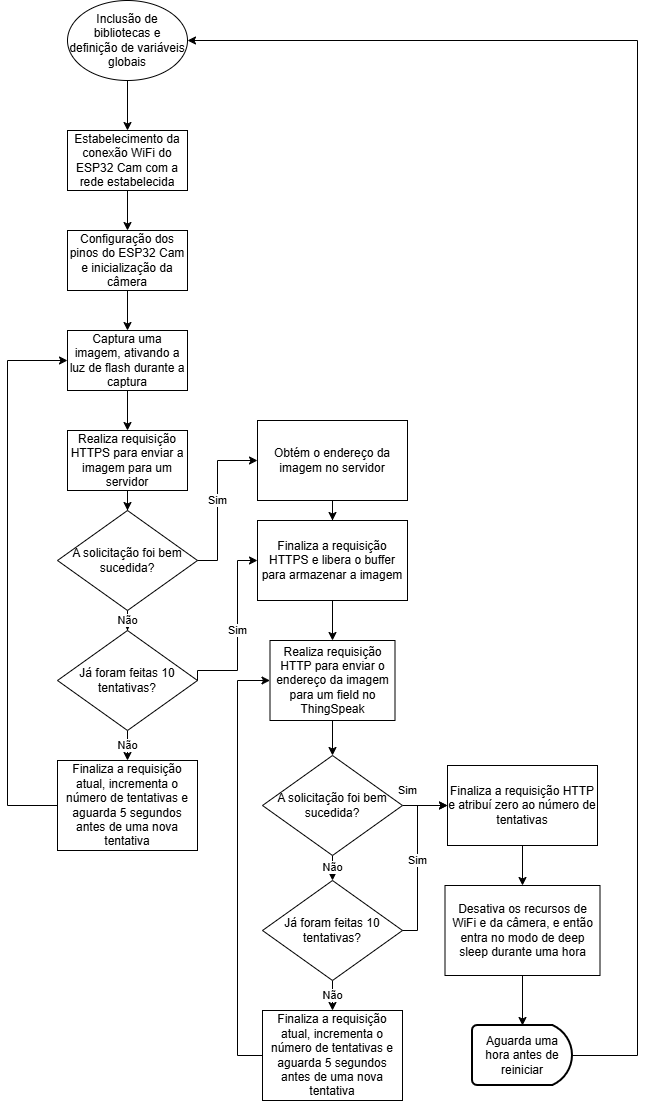

The diagram above was exported from draw.io. Its source (the exported page's mxGraphModel, read from the mxfile embedded in the PNG):
<mxGraphModel dx="1236" dy="542" grid="1" gridSize="10" guides="1" tooltips="1" connect="1" arrows="1" fold="1" page="1" pageScale="1" pageWidth="827" pageHeight="1169" math="0" shadow="0">
  <root>
    <mxCell id="0" />
    <mxCell id="1" parent="0" />
    <mxCell id="qthk2PDdeIgQPkgB9ttL-5" value="" style="edgeStyle=orthogonalEdgeStyle;rounded=0;orthogonalLoop=1;jettySize=auto;html=1;" parent="1" source="qthk2PDdeIgQPkgB9ttL-1" target="qthk2PDdeIgQPkgB9ttL-4" edge="1">
      <mxGeometry relative="1" as="geometry" />
    </mxCell>
    <mxCell id="qthk2PDdeIgQPkgB9ttL-1" value="Inclusão de bibliotecas e definição de variáveis globais" style="ellipse;whiteSpace=wrap;html=1;" parent="1" vertex="1">
      <mxGeometry x="350" y="240" width="120" height="80" as="geometry" />
    </mxCell>
    <mxCell id="qthk2PDdeIgQPkgB9ttL-12" value="" style="edgeStyle=orthogonalEdgeStyle;rounded=0;orthogonalLoop=1;jettySize=auto;html=1;" parent="1" source="qthk2PDdeIgQPkgB9ttL-2" target="qthk2PDdeIgQPkgB9ttL-7" edge="1">
      <mxGeometry relative="1" as="geometry" />
    </mxCell>
    <mxCell id="qthk2PDdeIgQPkgB9ttL-2" value="Configuração dos pinos do ESP32 Cam e inicialização da câmera" style="rounded=0;whiteSpace=wrap;html=1;" parent="1" vertex="1">
      <mxGeometry x="350" y="470" width="120" height="60" as="geometry" />
    </mxCell>
    <mxCell id="qthk2PDdeIgQPkgB9ttL-6" value="" style="edgeStyle=orthogonalEdgeStyle;rounded=0;orthogonalLoop=1;jettySize=auto;html=1;" parent="1" source="qthk2PDdeIgQPkgB9ttL-4" target="qthk2PDdeIgQPkgB9ttL-2" edge="1">
      <mxGeometry relative="1" as="geometry" />
    </mxCell>
    <mxCell id="qthk2PDdeIgQPkgB9ttL-4" value="Estabelecimento da conexão WiFi do ESP32 Cam com a rede estabelecida" style="rounded=0;whiteSpace=wrap;html=1;" parent="1" vertex="1">
      <mxGeometry x="350" y="370" width="120" height="60" as="geometry" />
    </mxCell>
    <mxCell id="qthk2PDdeIgQPkgB9ttL-13" value="" style="edgeStyle=orthogonalEdgeStyle;rounded=0;orthogonalLoop=1;jettySize=auto;html=1;" parent="1" source="qthk2PDdeIgQPkgB9ttL-7" target="qthk2PDdeIgQPkgB9ttL-9" edge="1">
      <mxGeometry relative="1" as="geometry" />
    </mxCell>
    <mxCell id="qthk2PDdeIgQPkgB9ttL-7" value="Captura uma imagem, ativando a luz de flash durante a captura" style="rounded=0;whiteSpace=wrap;html=1;" parent="1" vertex="1">
      <mxGeometry x="350" y="570" width="120" height="60" as="geometry" />
    </mxCell>
    <mxCell id="qthk2PDdeIgQPkgB9ttL-14" value="" style="edgeStyle=orthogonalEdgeStyle;rounded=0;orthogonalLoop=1;jettySize=auto;html=1;" parent="1" source="qthk2PDdeIgQPkgB9ttL-9" target="qthk2PDdeIgQPkgB9ttL-10" edge="1">
      <mxGeometry relative="1" as="geometry" />
    </mxCell>
    <mxCell id="qthk2PDdeIgQPkgB9ttL-9" value="Realiza requisição HTTPS para enviar a imagem para um servidor" style="rounded=0;whiteSpace=wrap;html=1;" parent="1" vertex="1">
      <mxGeometry x="350" y="670" width="120" height="60" as="geometry" />
    </mxCell>
    <mxCell id="qthk2PDdeIgQPkgB9ttL-15" value="Não" style="edgeStyle=orthogonalEdgeStyle;rounded=0;orthogonalLoop=1;jettySize=auto;html=1;" parent="1" source="qthk2PDdeIgQPkgB9ttL-10" target="qthk2PDdeIgQPkgB9ttL-11" edge="1">
      <mxGeometry relative="1" as="geometry" />
    </mxCell>
    <mxCell id="qthk2PDdeIgQPkgB9ttL-10" value="A solicitação foi bem sucedida?" style="rhombus;whiteSpace=wrap;html=1;" parent="1" vertex="1">
      <mxGeometry x="340" y="750" width="140" height="100" as="geometry" />
    </mxCell>
    <mxCell id="qthk2PDdeIgQPkgB9ttL-17" value="Não" style="edgeStyle=orthogonalEdgeStyle;rounded=0;orthogonalLoop=1;jettySize=auto;html=1;" parent="1" source="qthk2PDdeIgQPkgB9ttL-11" target="qthk2PDdeIgQPkgB9ttL-16" edge="1">
      <mxGeometry relative="1" as="geometry" />
    </mxCell>
    <mxCell id="qthk2PDdeIgQPkgB9ttL-11" value="Já foram feitas 10 tentativas?" style="rhombus;whiteSpace=wrap;html=1;" parent="1" vertex="1">
      <mxGeometry x="340" y="870" width="140" height="100" as="geometry" />
    </mxCell>
    <mxCell id="qthk2PDdeIgQPkgB9ttL-16" value="Finaliza a requisição atual, incrementa o número de tentativas e aguarda 5 segundos antes de uma nova tentativa" style="rounded=0;whiteSpace=wrap;html=1;" parent="1" vertex="1">
      <mxGeometry x="340" y="1000" width="140" height="90" as="geometry" />
    </mxCell>
    <mxCell id="qthk2PDdeIgQPkgB9ttL-22" value="" style="endArrow=classic;html=1;rounded=0;exitX=0;exitY=0.5;exitDx=0;exitDy=0;entryX=0;entryY=0.5;entryDx=0;entryDy=0;" parent="1" source="qthk2PDdeIgQPkgB9ttL-16" target="qthk2PDdeIgQPkgB9ttL-7" edge="1">
      <mxGeometry width="50" height="50" relative="1" as="geometry">
        <mxPoint x="280" y="825" as="sourcePoint" />
        <mxPoint x="290" y="590" as="targetPoint" />
        <Array as="points">
          <mxPoint x="290" y="1045" />
          <mxPoint x="290" y="600" />
        </Array>
      </mxGeometry>
    </mxCell>
    <mxCell id="qthk2PDdeIgQPkgB9ttL-49" value="" style="edgeStyle=orthogonalEdgeStyle;rounded=0;orthogonalLoop=1;jettySize=auto;html=1;" parent="1" source="qthk2PDdeIgQPkgB9ttL-23" target="qthk2PDdeIgQPkgB9ttL-46" edge="1">
      <mxGeometry relative="1" as="geometry" />
    </mxCell>
    <mxCell id="qthk2PDdeIgQPkgB9ttL-23" value="Obtém o endereço da imagem no servidor" style="rounded=0;whiteSpace=wrap;html=1;" parent="1" vertex="1">
      <mxGeometry x="540" y="660" width="150" height="80" as="geometry" />
    </mxCell>
    <mxCell id="qthk2PDdeIgQPkgB9ttL-30" value="" style="edgeStyle=orthogonalEdgeStyle;rounded=0;orthogonalLoop=1;jettySize=auto;html=1;" parent="1" source="qthk2PDdeIgQPkgB9ttL-25" target="qthk2PDdeIgQPkgB9ttL-27" edge="1">
      <mxGeometry relative="1" as="geometry" />
    </mxCell>
    <mxCell id="qthk2PDdeIgQPkgB9ttL-25" value="Realiza requisição HTTP para enviar o endereço da imagem para um field no ThingSpeak" style="rounded=0;whiteSpace=wrap;html=1;" parent="1" vertex="1">
      <mxGeometry x="552.5" y="880" width="125" height="80" as="geometry" />
    </mxCell>
    <mxCell id="qthk2PDdeIgQPkgB9ttL-29" value="Não" style="edgeStyle=orthogonalEdgeStyle;rounded=0;orthogonalLoop=1;jettySize=auto;html=1;" parent="1" source="qthk2PDdeIgQPkgB9ttL-27" target="qthk2PDdeIgQPkgB9ttL-28" edge="1">
      <mxGeometry relative="1" as="geometry" />
    </mxCell>
    <mxCell id="qthk2PDdeIgQPkgB9ttL-36" value="Sim" style="edgeStyle=orthogonalEdgeStyle;rounded=0;orthogonalLoop=1;jettySize=auto;html=1;" parent="1" source="qthk2PDdeIgQPkgB9ttL-27" target="qthk2PDdeIgQPkgB9ttL-35" edge="1">
      <mxGeometry x="-0.7778" y="15" relative="1" as="geometry">
        <mxPoint as="offset" />
      </mxGeometry>
    </mxCell>
    <mxCell id="qthk2PDdeIgQPkgB9ttL-27" value="A solicitação foi bem sucedida?" style="rhombus;whiteSpace=wrap;html=1;" parent="1" vertex="1">
      <mxGeometry x="545" y="995" width="140" height="100" as="geometry" />
    </mxCell>
    <mxCell id="qthk2PDdeIgQPkgB9ttL-32" value="Não" style="edgeStyle=orthogonalEdgeStyle;rounded=0;orthogonalLoop=1;jettySize=auto;html=1;" parent="1" source="qthk2PDdeIgQPkgB9ttL-28" target="qthk2PDdeIgQPkgB9ttL-31" edge="1">
      <mxGeometry relative="1" as="geometry" />
    </mxCell>
    <mxCell id="qthk2PDdeIgQPkgB9ttL-28" value="Já foram feitas 10 tentativas?" style="rhombus;whiteSpace=wrap;html=1;" parent="1" vertex="1">
      <mxGeometry x="545" y="1120" width="140" height="100" as="geometry" />
    </mxCell>
    <mxCell id="qthk2PDdeIgQPkgB9ttL-31" value="Finaliza a requisição atual, incrementa o número de tentativas e aguarda 5 segundos antes de uma nova tentativa" style="rounded=0;whiteSpace=wrap;html=1;" parent="1" vertex="1">
      <mxGeometry x="545" y="1250" width="140" height="90" as="geometry" />
    </mxCell>
    <mxCell id="qthk2PDdeIgQPkgB9ttL-34" value="" style="endArrow=classic;html=1;rounded=0;exitX=0;exitY=0.5;exitDx=0;exitDy=0;entryX=0;entryY=0.5;entryDx=0;entryDy=0;" parent="1" source="qthk2PDdeIgQPkgB9ttL-31" target="qthk2PDdeIgQPkgB9ttL-25" edge="1">
      <mxGeometry width="50" height="50" relative="1" as="geometry">
        <mxPoint x="480" y="1280" as="sourcePoint" />
        <mxPoint x="520" y="920" as="targetPoint" />
        <Array as="points">
          <mxPoint x="520" y="1295" />
          <mxPoint x="520" y="920" />
        </Array>
      </mxGeometry>
    </mxCell>
    <mxCell id="qthk2PDdeIgQPkgB9ttL-38" value="" style="edgeStyle=orthogonalEdgeStyle;rounded=0;orthogonalLoop=1;jettySize=auto;html=1;" parent="1" source="qthk2PDdeIgQPkgB9ttL-35" target="qthk2PDdeIgQPkgB9ttL-37" edge="1">
      <mxGeometry relative="1" as="geometry" />
    </mxCell>
    <mxCell id="qthk2PDdeIgQPkgB9ttL-35" value="Finaliza a requisição HTTP e atribuí zero ao número de tentativas" style="rounded=0;whiteSpace=wrap;html=1;" parent="1" vertex="1">
      <mxGeometry x="730" y="1005" width="150" height="80" as="geometry" />
    </mxCell>
    <mxCell id="qthk2PDdeIgQPkgB9ttL-41" value="" style="edgeStyle=orthogonalEdgeStyle;rounded=0;orthogonalLoop=1;jettySize=auto;html=1;" parent="1" source="qthk2PDdeIgQPkgB9ttL-37" target="qthk2PDdeIgQPkgB9ttL-40" edge="1">
      <mxGeometry relative="1" as="geometry" />
    </mxCell>
    <mxCell id="qthk2PDdeIgQPkgB9ttL-37" value="Desativa os recursos de WiFi e da câmera, e então entra no modo de deep sleep durante uma hora" style="rounded=0;whiteSpace=wrap;html=1;" parent="1" vertex="1">
      <mxGeometry x="727.5" y="1125" width="155" height="90" as="geometry" />
    </mxCell>
    <mxCell id="qthk2PDdeIgQPkgB9ttL-40" value="Aguarda uma hora antes de reiniciar" style="strokeWidth=2;html=1;shape=mxgraph.flowchart.delay;whiteSpace=wrap;" parent="1" vertex="1">
      <mxGeometry x="755" y="1265" width="100" height="60" as="geometry" />
    </mxCell>
    <mxCell id="qthk2PDdeIgQPkgB9ttL-42" value="" style="endArrow=classic;html=1;rounded=0;exitX=1;exitY=0.5;exitDx=0;exitDy=0;exitPerimeter=0;entryX=1;entryY=0.5;entryDx=0;entryDy=0;" parent="1" source="qthk2PDdeIgQPkgB9ttL-40" target="qthk2PDdeIgQPkgB9ttL-1" edge="1">
      <mxGeometry width="50" height="50" relative="1" as="geometry">
        <mxPoint x="900" y="1290" as="sourcePoint" />
        <mxPoint x="900" y="160" as="targetPoint" />
        <Array as="points">
          <mxPoint x="920" y="1295" />
          <mxPoint x="920" y="280" />
        </Array>
      </mxGeometry>
    </mxCell>
    <mxCell id="qthk2PDdeIgQPkgB9ttL-50" value="" style="edgeStyle=orthogonalEdgeStyle;rounded=0;orthogonalLoop=1;jettySize=auto;html=1;" parent="1" source="qthk2PDdeIgQPkgB9ttL-46" target="qthk2PDdeIgQPkgB9ttL-25" edge="1">
      <mxGeometry relative="1" as="geometry" />
    </mxCell>
    <mxCell id="qthk2PDdeIgQPkgB9ttL-46" value="Finaliza a requisição HTTPS e libera o buffer para armazenar a imagem" style="rounded=0;whiteSpace=wrap;html=1;" parent="1" vertex="1">
      <mxGeometry x="540" y="760" width="150" height="80" as="geometry" />
    </mxCell>
    <mxCell id="qthk2PDdeIgQPkgB9ttL-48" value="Sim" style="endArrow=classic;html=1;rounded=0;entryX=0;entryY=0.5;entryDx=0;entryDy=0;" parent="1" target="qthk2PDdeIgQPkgB9ttL-23" edge="1">
      <mxGeometry width="50" height="50" relative="1" as="geometry">
        <mxPoint x="480" y="800" as="sourcePoint" />
        <mxPoint x="530" y="700" as="targetPoint" />
        <Array as="points">
          <mxPoint x="500" y="800" />
          <mxPoint x="500" y="700" />
        </Array>
      </mxGeometry>
    </mxCell>
    <mxCell id="qthk2PDdeIgQPkgB9ttL-51" value="Sim" style="endArrow=classic;html=1;rounded=0;entryX=0;entryY=0.5;entryDx=0;entryDy=0;exitX=1;exitY=0.5;exitDx=0;exitDy=0;" parent="1" source="qthk2PDdeIgQPkgB9ttL-11" edge="1">
      <mxGeometry width="50" height="50" relative="1" as="geometry">
        <mxPoint x="480" y="910" as="sourcePoint" />
        <mxPoint x="540" y="800" as="targetPoint" />
        <Array as="points">
          <mxPoint x="480" y="910" />
          <mxPoint x="520" y="910" />
          <mxPoint x="520" y="800" />
        </Array>
      </mxGeometry>
    </mxCell>
    <mxCell id="qthk2PDdeIgQPkgB9ttL-52" value="Sim" style="endArrow=classic;html=1;rounded=0;exitX=1;exitY=0.5;exitDx=0;exitDy=0;entryX=0;entryY=0.5;entryDx=0;entryDy=0;" parent="1" source="qthk2PDdeIgQPkgB9ttL-28" target="qthk2PDdeIgQPkgB9ttL-35" edge="1">
      <mxGeometry width="50" height="50" relative="1" as="geometry">
        <mxPoint x="670" y="1140" as="sourcePoint" />
        <mxPoint x="720" y="1090" as="targetPoint" />
        <Array as="points">
          <mxPoint x="700" y="1170" />
          <mxPoint x="700" y="1045" />
        </Array>
      </mxGeometry>
    </mxCell>
  </root>
</mxGraphModel>